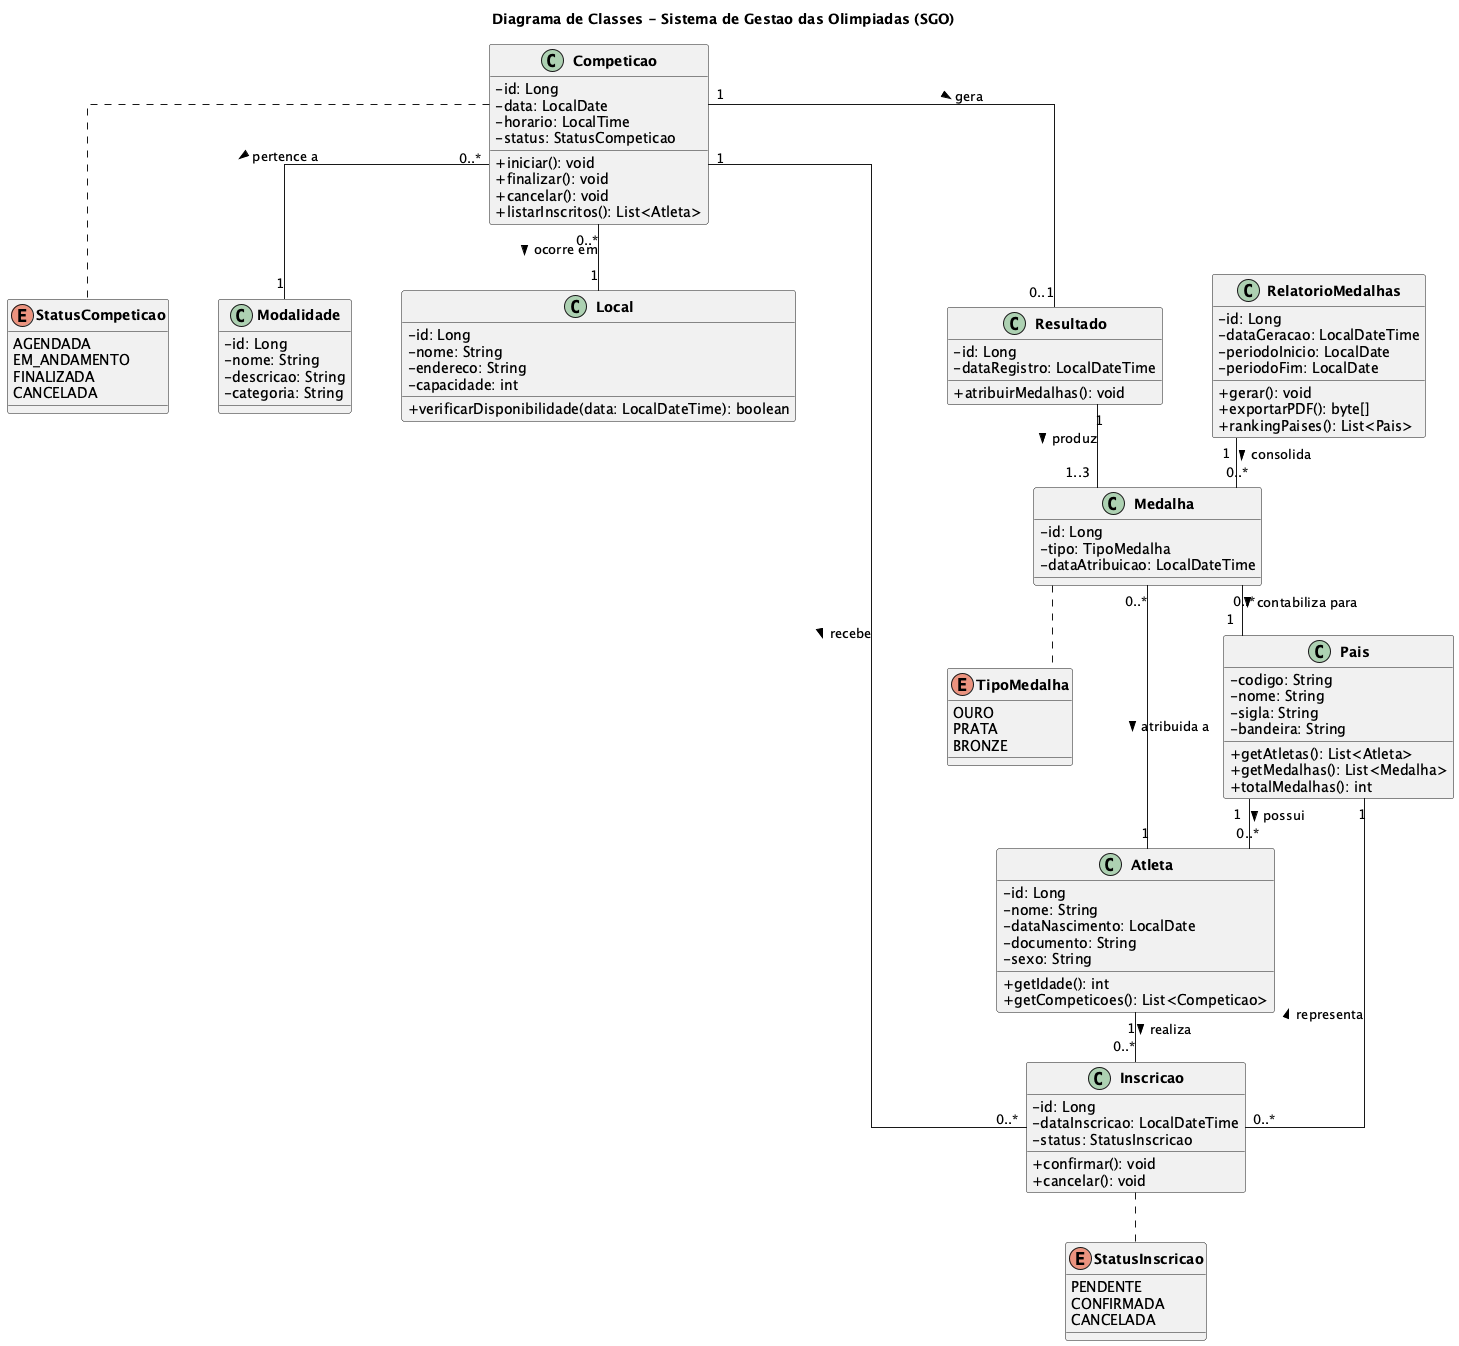

The diagram above was rendered by PlantUML. Its source (embedded in the PNG):
@startuml diagrama-de-classes
title Diagrama de Classes - Sistema de Gestao das Olimpiadas (SGO)

skinparam classAttributeIconSize 0
skinparam classFontStyle bold
skinparam linetype ortho
skinparam nodesep 50
skinparam ranksep 50

enum TipoMedalha {
  OURO
  PRATA
  BRONZE
}

enum StatusCompeticao {
  AGENDADA
  EM_ANDAMENTO
  FINALIZADA
  CANCELADA
}

enum StatusInscricao {
  PENDENTE
  CONFIRMADA
  CANCELADA
}

class Pais {
  - codigo: String
  - nome: String
  - sigla: String
  - bandeira: String
  + getAtletas(): List<Atleta>
  + getMedalhas(): List<Medalha>
  + totalMedalhas(): int
}

class Atleta {
  - id: Long
  - nome: String
  - dataNascimento: LocalDate
  - documento: String
  - sexo: String
  + getIdade(): int
  + getCompeticoes(): List<Competicao>
}

class Modalidade {
  - id: Long
  - nome: String
  - descricao: String
  - categoria: String
}

class Local {
  - id: Long
  - nome: String
  - endereco: String
  - capacidade: int
  + verificarDisponibilidade(data: LocalDateTime): boolean
}

class Competicao {
  - id: Long
  - data: LocalDate
  - horario: LocalTime
  - status: StatusCompeticao
  + iniciar(): void
  + finalizar(): void
  + cancelar(): void
  + listarInscritos(): List<Atleta>
}

class Inscricao {
  - id: Long
  - dataInscricao: LocalDateTime
  - status: StatusInscricao
  + confirmar(): void
  + cancelar(): void
}

class Resultado {
  - id: Long
  - dataRegistro: LocalDateTime
  + atribuirMedalhas(): void
}

class Medalha {
  - id: Long
  - tipo: TipoMedalha
  - dataAtribuicao: LocalDateTime
}

class RelatorioMedalhas {
  - id: Long
  - dataGeracao: LocalDateTime
  - periodoInicio: LocalDate
  - periodoFim: LocalDate
  + gerar(): void
  + exportarPDF(): byte[]
  + rankingPaises(): List<Pais>
}

' --- Associacoes ---
Pais "1" -- "0..*" Atleta : possui >
Atleta "1" -- "0..*" Inscricao : realiza >
Competicao "1" -- "0..*" Inscricao : recebe >
Inscricao "0..*" -- "1" Pais : representa >

Competicao "0..*" -- "1" Modalidade : pertence a >
Competicao "0..*" -- "1" Local : ocorre em >
Competicao "1" -- "0..1" Resultado : gera >

Resultado "1" -- "1..3" Medalha : produz >
Medalha "0..*" -- "1" Atleta : atribuida a >
Medalha "0..*" -- "1" Pais : contabiliza para >

RelatorioMedalhas "1" -- "0..*" Medalha : consolida >

' --- Vinculo com enums ---
Competicao -[dashed]- StatusCompeticao
Inscricao  -[dashed]- StatusInscricao
Medalha    -[dashed]- TipoMedalha

@enduml